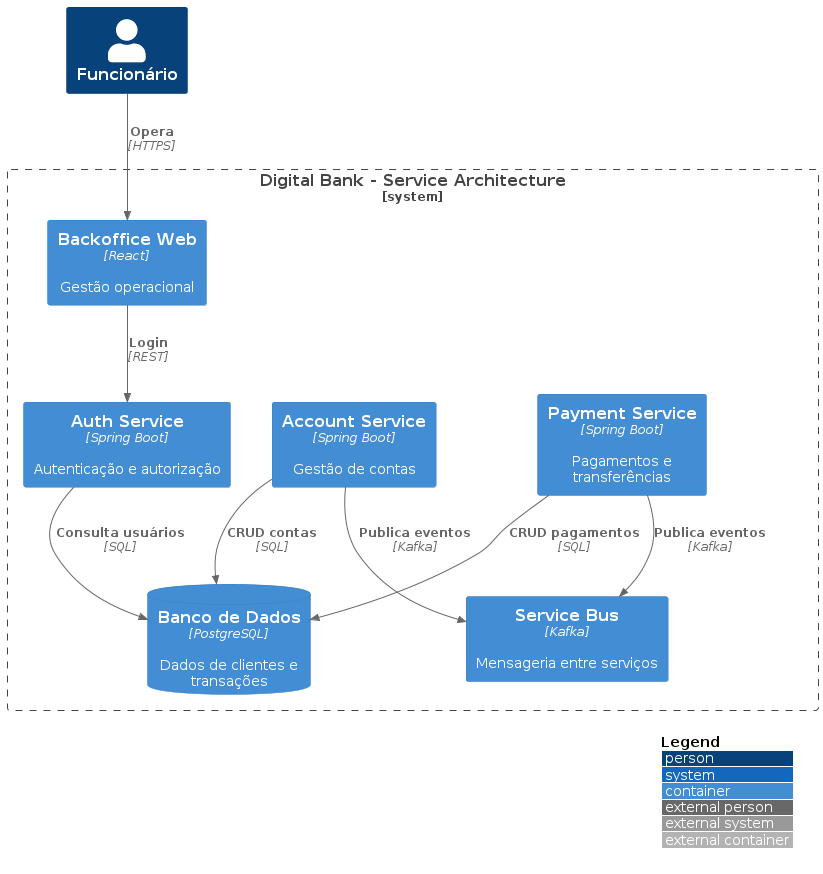

The diagram above was rendered by PlantUML. Its source (embedded in the PNG):
@startuml "container_service"
!include https://raw.githubusercontent.com/plantuml-stdlib/C4-PlantUML/master/C4_Container.puml
LAYOUT_WITH_LEGEND()

Person(employee, "Funcionário")
System_Boundary(service_bank, "Digital Bank - Service Architecture") {
  Container(backoffice, "Backoffice Web", "React", "Gestão operacional")
  Container(service_bus, "Service Bus", "Kafka", "Mensageria entre serviços")
  Container(service_auth, "Auth Service", "Spring Boot", "Autenticação e autorização")
  Container(service_account, "Account Service", "Spring Boot", "Gestão de contas")
  Container(service_payment, "Payment Service", "Spring Boot", "Pagamentos e transferências")
  ContainerDb(service_db, "Banco de Dados", "PostgreSQL", "Dados de clientes e transações")
}
Rel(employee, backoffice, "Opera", "HTTPS")
Rel(backoffice, service_auth, "Login", "REST")
Rel(service_account, service_bus, "Publica eventos", "Kafka")
Rel(service_payment, service_bus, "Publica eventos", "Kafka")
Rel(service_account, service_db, "CRUD contas", "SQL")
Rel(service_payment, service_db, "CRUD pagamentos", "SQL")
Rel(service_auth, service_db, "Consulta usuários", "SQL")
@enduml